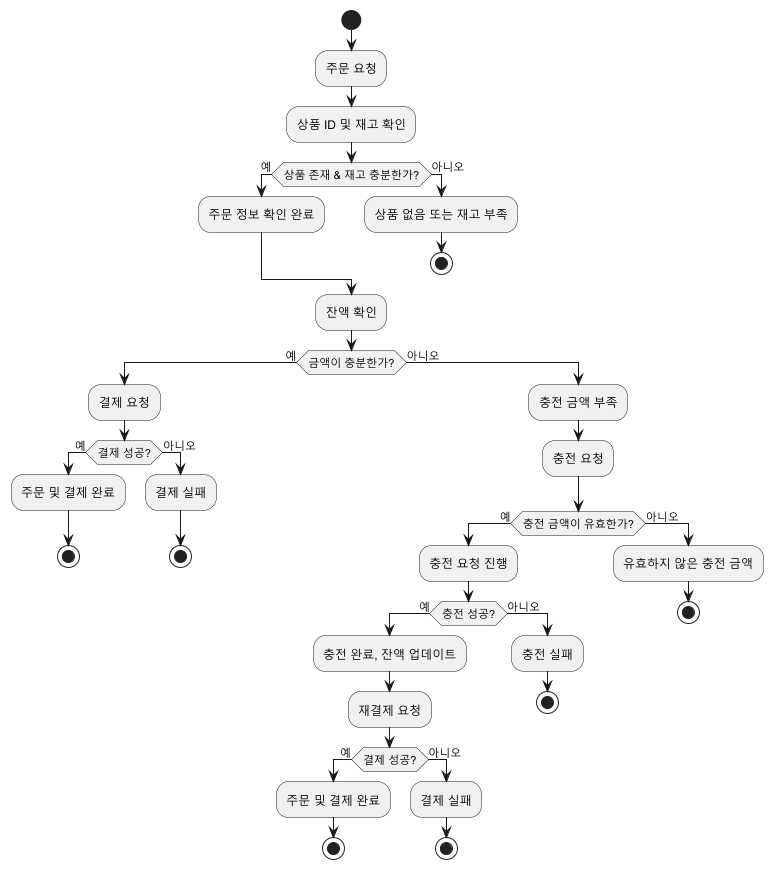

The diagram above was rendered by PlantUML. Its source (embedded in the PNG):
@startuml
start
:주문 요청;
:상품 ID 및 재고 확인;
if (상품 존재 & 재고 충분한가?) then (예)
    :주문 정보 확인 완료;
else (아니오)
    :상품 없음 또는 재고 부족;
    stop
endif

:잔액 확인;
if (금액이 충분한가?) then (예)
    :결제 요청;
    if (결제 성공?) then (예)
        :주문 및 결제 완료;
        stop
    else (아니오)
        :결제 실패;
        stop
    endif
else (아니오)
    :충전 금액 부족;
    :충전 요청;
    if (충전 금액이 유효한가?) then (예)
        :충전 요청 진행;
        if (충전 성공?) then (예)
            :충전 완료, 잔액 업데이트;
            :재결제 요청;
            if (결제 성공?) then (예)
                :주문 및 결제 완료;
                stop
            else (아니오)
                :결제 실패;
                stop
            endif
        else (아니오)
            :충전 실패;
            stop
        endif
    else (아니오)
        :유효하지 않은 충전 금액;
        stop
    endif
endif
@enduml